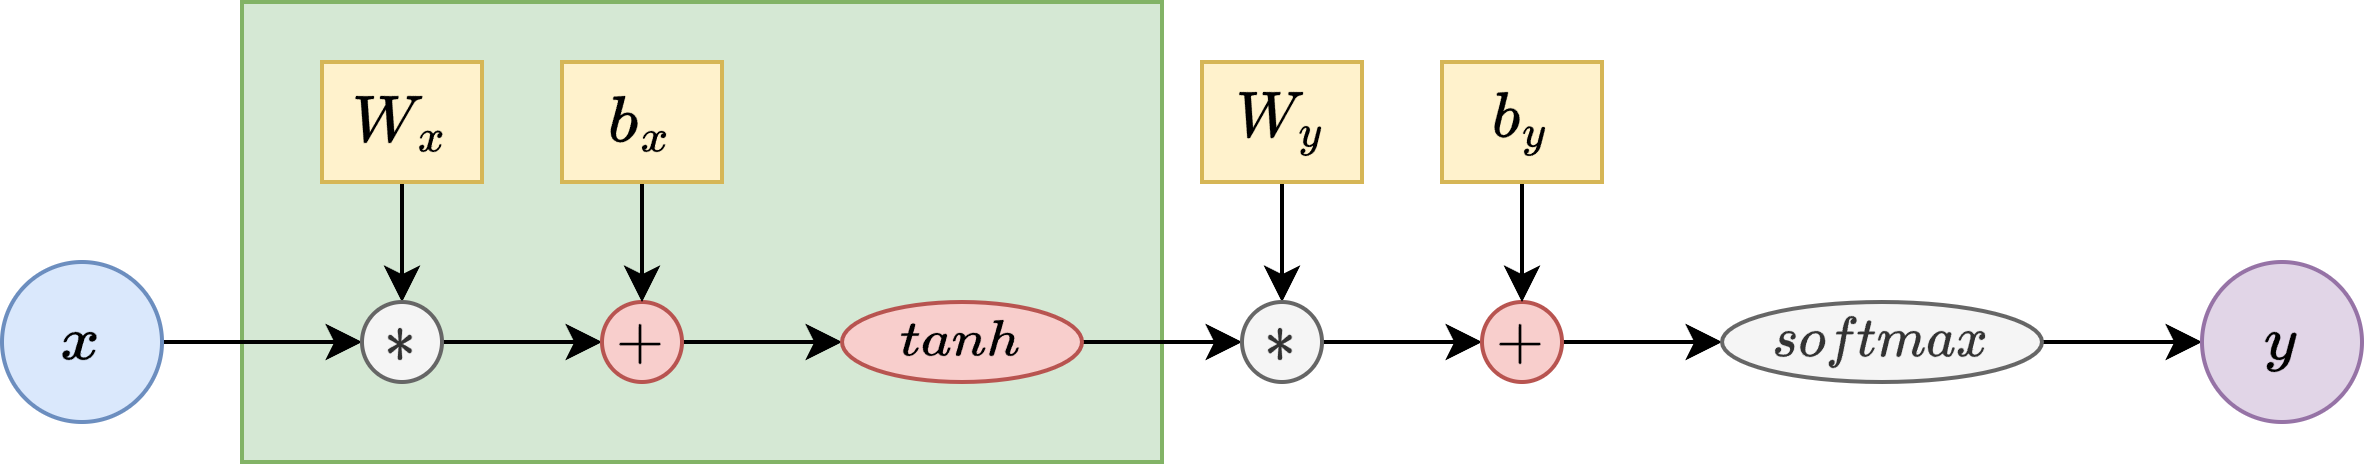

The diagram above was exported from draw.io. Its source (the exported page's mxGraphModel, read from the mxfile embedded in the PNG):
<mxGraphModel dx="1548" dy="894" grid="1" gridSize="10" guides="1" tooltips="1" connect="1" arrows="1" fold="1" page="1" pageScale="1" pageWidth="827" pageHeight="1169" math="1" shadow="0">
  <root>
    <mxCell id="0" />
    <mxCell id="1" parent="0" />
    <mxCell id="N-wEdIBnVnkPRuJa5PUK-1" value="" style="rounded=0;whiteSpace=wrap;html=1;fillColor=#d5e8d4;strokeColor=#82b366;" vertex="1" parent="1">
      <mxGeometry x="180" y="275" width="230" height="115" as="geometry" />
    </mxCell>
    <mxCell id="tqS1j9AQOrru9sJ6urAX-4" style="edgeStyle=orthogonalEdgeStyle;rounded=0;orthogonalLoop=1;jettySize=auto;html=1;" parent="1" source="tqS1j9AQOrru9sJ6urAX-1" target="tqS1j9AQOrru9sJ6urAX-3" edge="1">
      <mxGeometry relative="1" as="geometry" />
    </mxCell>
    <mxCell id="tqS1j9AQOrru9sJ6urAX-1" value="&lt;font style=&quot;font-size: 14px;&quot;&gt;\(W_x\)&lt;/font&gt;" style="rounded=0;whiteSpace=wrap;html=1;fillColor=#fff2cc;strokeColor=#d6b656;" parent="1" vertex="1">
      <mxGeometry x="200" y="290" width="40" height="30" as="geometry" />
    </mxCell>
    <mxCell id="tqS1j9AQOrru9sJ6urAX-2" value="" style="endArrow=classic;html=1;rounded=0;" parent="1" source="tqS1j9AQOrru9sJ6urAX-7" target="tqS1j9AQOrru9sJ6urAX-3" edge="1">
      <mxGeometry width="50" height="50" relative="1" as="geometry">
        <mxPoint x="80" y="360" as="sourcePoint" />
        <mxPoint x="180" y="360" as="targetPoint" />
      </mxGeometry>
    </mxCell>
    <mxCell id="tqS1j9AQOrru9sJ6urAX-6" style="edgeStyle=orthogonalEdgeStyle;rounded=0;orthogonalLoop=1;jettySize=auto;html=1;" parent="1" source="tqS1j9AQOrru9sJ6urAX-3" target="tqS1j9AQOrru9sJ6urAX-5" edge="1">
      <mxGeometry relative="1" as="geometry" />
    </mxCell>
    <mxCell id="tqS1j9AQOrru9sJ6urAX-3" value="&lt;font style=&quot;font-size: 14px;&quot;&gt;\(*\)&lt;/font&gt;" style="ellipse;whiteSpace=wrap;html=1;aspect=fixed;fillColor=#f5f5f5;fontColor=#333333;strokeColor=#666666;" parent="1" vertex="1">
      <mxGeometry x="210" y="350" width="20" height="20" as="geometry" />
    </mxCell>
    <mxCell id="tqS1j9AQOrru9sJ6urAX-13" style="edgeStyle=orthogonalEdgeStyle;rounded=0;orthogonalLoop=1;jettySize=auto;html=1;" parent="1" source="tqS1j9AQOrru9sJ6urAX-5" target="tqS1j9AQOrru9sJ6urAX-12" edge="1">
      <mxGeometry relative="1" as="geometry" />
    </mxCell>
    <mxCell id="tqS1j9AQOrru9sJ6urAX-5" value="&lt;font style=&quot;font-size: 14px;&quot;&gt;\(+\)&lt;/font&gt;" style="ellipse;whiteSpace=wrap;html=1;aspect=fixed;fillColor=#f8cecc;strokeColor=#b85450;" parent="1" vertex="1">
      <mxGeometry x="270" y="350" width="20" height="20" as="geometry" />
    </mxCell>
    <mxCell id="tqS1j9AQOrru9sJ6urAX-7" value="&lt;font style=&quot;font-size: 14px;&quot;&gt;\(x\)&lt;/font&gt;" style="ellipse;whiteSpace=wrap;html=1;aspect=fixed;fillColor=#dae8fc;strokeColor=#6c8ebf;" parent="1" vertex="1">
      <mxGeometry x="120" y="340" width="40" height="40" as="geometry" />
    </mxCell>
    <mxCell id="tqS1j9AQOrru9sJ6urAX-11" style="edgeStyle=orthogonalEdgeStyle;rounded=0;orthogonalLoop=1;jettySize=auto;html=1;" parent="1" source="tqS1j9AQOrru9sJ6urAX-10" target="tqS1j9AQOrru9sJ6urAX-5" edge="1">
      <mxGeometry relative="1" as="geometry" />
    </mxCell>
    <mxCell id="tqS1j9AQOrru9sJ6urAX-10" value="&lt;font style=&quot;font-size: 14px;&quot;&gt;\(b_x\)&lt;/font&gt;" style="rounded=0;whiteSpace=wrap;html=1;fillColor=#fff2cc;strokeColor=#d6b656;" parent="1" vertex="1">
      <mxGeometry x="260" y="290" width="40" height="30" as="geometry" />
    </mxCell>
    <mxCell id="tqS1j9AQOrru9sJ6urAX-15" style="edgeStyle=orthogonalEdgeStyle;rounded=0;orthogonalLoop=1;jettySize=auto;html=1;" parent="1" source="tqS1j9AQOrru9sJ6urAX-58" target="tqS1j9AQOrru9sJ6urAX-14" edge="1">
      <mxGeometry relative="1" as="geometry" />
    </mxCell>
    <mxCell id="tqS1j9AQOrru9sJ6urAX-55" style="edgeStyle=orthogonalEdgeStyle;rounded=0;orthogonalLoop=1;jettySize=auto;html=1;" parent="1" source="tqS1j9AQOrru9sJ6urAX-12" target="tqS1j9AQOrru9sJ6urAX-51" edge="1">
      <mxGeometry relative="1" as="geometry" />
    </mxCell>
    <mxCell id="tqS1j9AQOrru9sJ6urAX-12" value="\(tanh\)" style="ellipse;whiteSpace=wrap;html=1;fillColor=#f8cecc;strokeColor=#b85450;" parent="1" vertex="1">
      <mxGeometry x="330" y="350" width="60" height="20" as="geometry" />
    </mxCell>
    <mxCell id="tqS1j9AQOrru9sJ6urAX-14" value="&lt;font style=&quot;font-size: 14px;&quot;&gt;\(y\)&lt;/font&gt;" style="ellipse;whiteSpace=wrap;html=1;aspect=fixed;fillColor=#e1d5e7;strokeColor=#9673a6;" parent="1" vertex="1">
      <mxGeometry x="670" y="340" width="40" height="40" as="geometry" />
    </mxCell>
    <mxCell id="tqS1j9AQOrru9sJ6urAX-48" style="edgeStyle=orthogonalEdgeStyle;rounded=0;orthogonalLoop=1;jettySize=auto;html=1;" parent="1" source="tqS1j9AQOrru9sJ6urAX-49" target="tqS1j9AQOrru9sJ6urAX-51" edge="1">
      <mxGeometry relative="1" as="geometry" />
    </mxCell>
    <mxCell id="tqS1j9AQOrru9sJ6urAX-49" value="&lt;font style=&quot;font-size: 14px;&quot;&gt;\(W_y\)&lt;/font&gt;" style="rounded=0;whiteSpace=wrap;html=1;fillColor=#fff2cc;strokeColor=#d6b656;" parent="1" vertex="1">
      <mxGeometry x="420" y="290" width="40" height="30" as="geometry" />
    </mxCell>
    <mxCell id="tqS1j9AQOrru9sJ6urAX-50" style="edgeStyle=orthogonalEdgeStyle;rounded=0;orthogonalLoop=1;jettySize=auto;html=1;" parent="1" source="tqS1j9AQOrru9sJ6urAX-51" target="tqS1j9AQOrru9sJ6urAX-52" edge="1">
      <mxGeometry relative="1" as="geometry" />
    </mxCell>
    <mxCell id="tqS1j9AQOrru9sJ6urAX-51" value="&lt;font style=&quot;font-size: 14px;&quot;&gt;\(*\)&lt;/font&gt;" style="ellipse;whiteSpace=wrap;html=1;aspect=fixed;fillColor=#f5f5f5;fontColor=#333333;strokeColor=#666666;" parent="1" vertex="1">
      <mxGeometry x="430" y="350" width="20" height="20" as="geometry" />
    </mxCell>
    <mxCell id="tqS1j9AQOrru9sJ6urAX-73" style="edgeStyle=orthogonalEdgeStyle;rounded=0;orthogonalLoop=1;jettySize=auto;html=1;" parent="1" source="tqS1j9AQOrru9sJ6urAX-52" target="tqS1j9AQOrru9sJ6urAX-58" edge="1">
      <mxGeometry relative="1" as="geometry" />
    </mxCell>
    <mxCell id="tqS1j9AQOrru9sJ6urAX-52" value="&lt;font style=&quot;font-size: 14px;&quot;&gt;\(+\)&lt;/font&gt;" style="ellipse;whiteSpace=wrap;html=1;aspect=fixed;fillColor=#f8cecc;strokeColor=#b85450;" parent="1" vertex="1">
      <mxGeometry x="490" y="350" width="20" height="20" as="geometry" />
    </mxCell>
    <mxCell id="tqS1j9AQOrru9sJ6urAX-53" style="edgeStyle=orthogonalEdgeStyle;rounded=0;orthogonalLoop=1;jettySize=auto;html=1;" parent="1" source="tqS1j9AQOrru9sJ6urAX-54" target="tqS1j9AQOrru9sJ6urAX-52" edge="1">
      <mxGeometry relative="1" as="geometry" />
    </mxCell>
    <mxCell id="tqS1j9AQOrru9sJ6urAX-54" value="&lt;font style=&quot;font-size: 14px;&quot;&gt;\(b_y\)&lt;/font&gt;" style="rounded=0;whiteSpace=wrap;html=1;fillColor=#fff2cc;strokeColor=#d6b656;" parent="1" vertex="1">
      <mxGeometry x="480" y="290" width="40" height="30" as="geometry" />
    </mxCell>
    <mxCell id="tqS1j9AQOrru9sJ6urAX-58" value="\(softmax\)" style="ellipse;whiteSpace=wrap;html=1;fillColor=#f5f5f5;strokeColor=#666666;fontColor=#333333;" parent="1" vertex="1">
      <mxGeometry x="550" y="350" width="80" height="20" as="geometry" />
    </mxCell>
  </root>
</mxGraphModel>